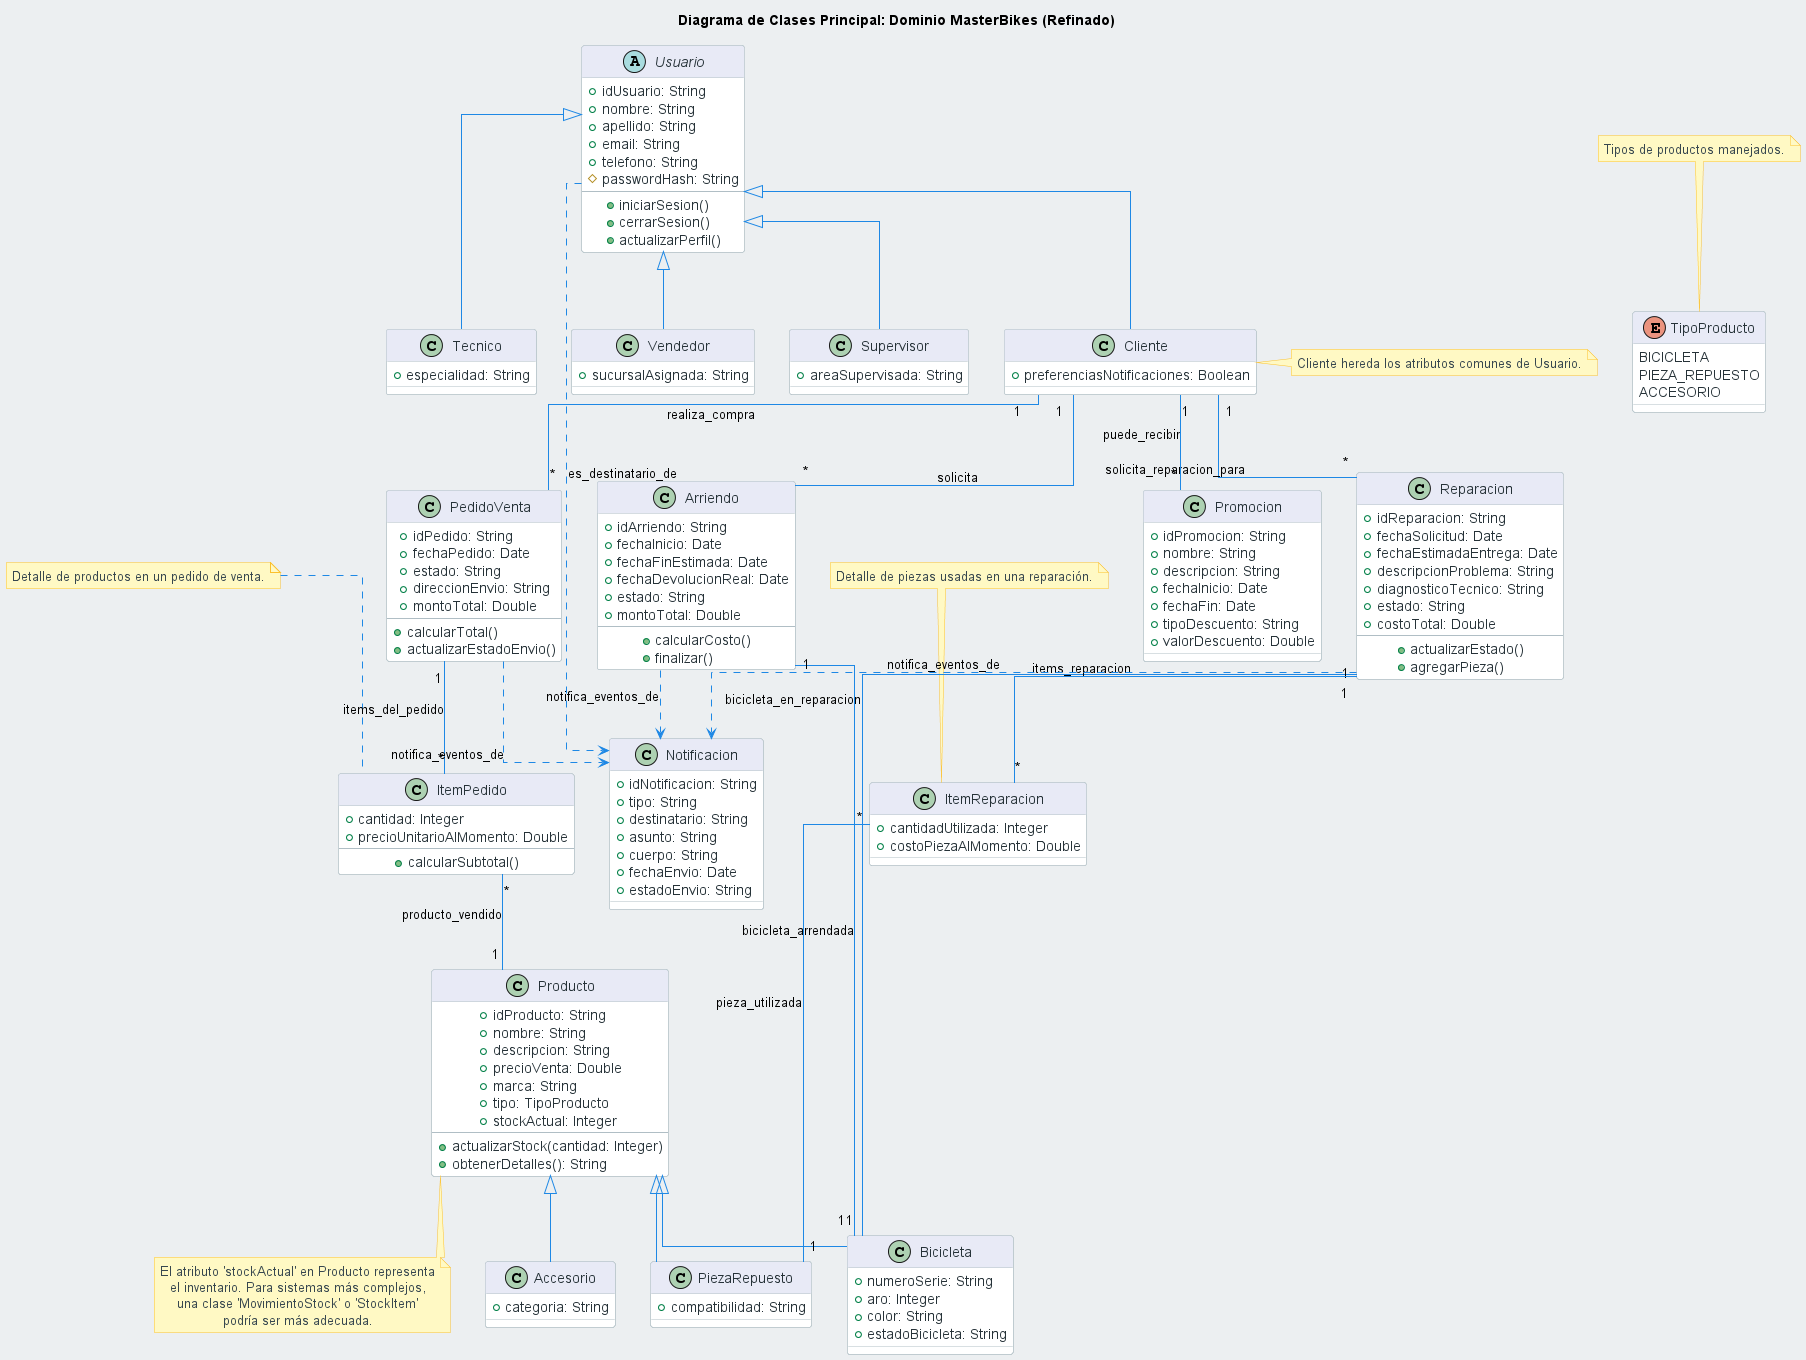

The diagram above was rendered by PlantUML. Its source (embedded in the PNG):
@startuml DiagramaDeClases_MasterBikes
title Diagrama de Clases Principal: Dominio MasterBikes (Refinado)

' === NUEVA PALETA MATERIAL DESIGN MEJORADA (Sintaxis Corregida) ===
skinparam backgroundColor #ECEFF1
' Material Blue Grey 50 (fondo muy suave)
skinparam defaultTextAlignment center
skinparam Linetype ortho

skinparam ArrowColor #1E88E5
' Material Blue 600 (azul principal para flechas)
skinparam note {
  BackgroundColor #FFF9C4
  ' Material Yellow 100 (amarillo pastel para notas)
  BorderColor #FBC02D
  ' Material Yellow 700
  FontColor #37474F
  ' Gris oscuro azulado para texto de nota
}
skinparam class {
  BackgroundColor #FFFFFF
  ' Fondo blanco para clases
  BorderColor #B0BEC5
  ' Material Blue Grey 200 para borde
  FontColor #37474F
  ' Gris oscuro azulado para texto
  HeaderBackgroundColor #E8EAF6
  ' Material Indigo 50 para cabecera de clase
  AttributeFontColor #263238
  ' Material Blue Grey 900 para atributos
  StereotypeFontColor #1A237E
  ' Indigo muy oscuro para estereotipos
}
' === FIN DE PALETA ===

' === Definición de Clases y Atributos ===

abstract class Usuario {
  + idUsuario: String
  + nombre: String
  + apellido: String
  + email: String
  + telefono: String
  # passwordHash: String
  --
  + iniciarSesion()
  + cerrarSesion()
  + actualizarPerfil()
}

class Cliente extends Usuario {
  + preferenciasNotificaciones: Boolean
  ' Atributos específicos del cliente
}
note right of Cliente : Cliente hereda los atributos comunes de Usuario.

class Tecnico extends Usuario {
  + especialidad: String
}

class Vendedor extends Usuario {
  + sucursalAsignada: String
}

class Supervisor extends Usuario {
  + areaSupervisada: String
}


enum TipoProducto {
  BICICLETA
  PIEZA_REPUESTO
  ACCESORIO
}
note top of TipoProducto : Tipos de productos manejados.

class Producto {
  + idProducto: String
  + nombre: String
  + descripcion: String
  + precioVenta: Double
  + marca: String
  + tipo: TipoProducto
  + stockActual: Integer
  --
  + actualizarStock(cantidad: Integer)
  + obtenerDetalles(): String
}

class Bicicleta extends Producto {
  + numeroSerie: String
  + aro: Integer
  + color: String
  + estadoBicicleta: String
  ' Disponible, Arrendada, EnReparacion
}

class PiezaRepuesto extends Producto {
  + compatibilidad: String
  ' Modelos/Marcas compatibles
}

class Accesorio extends Producto {
  + categoria: String
  ' Cascos, Luces, etc.
}

class Arriendo {
  + idArriendo: String
  + fechaInicio: Date
  + fechaFinEstimada: Date
  + fechaDevolucionReal: Date
  + estado: String
  ' Solicitado, Confirmado, Activo, Finalizado, ConMulta
  + montoTotal: Double
  --
  + calcularCosto()
  + finalizar()
}

class Reparacion {
  + idReparacion: String
  + fechaSolicitud: Date
  + fechaEstimadaEntrega: Date
  + descripcionProblema: String
  + diagnosticoTecnico: String
  + estado: String
  ' Solicitada, EnEvaluacion, EsperandoRepuestos, EnReparacion, Lista, Entregada
  + costoTotal: Double
  --
  + actualizarEstado()
  + agregarPieza()
}

class ItemReparacion {
  + cantidadUtilizada: Integer
  + costoPiezaAlMomento: Double
}
note top of ItemReparacion : Detalle de piezas usadas en una reparación.

class PedidoVenta {
  + idPedido: String
  + fechaPedido: Date
  + estado: String
  ' Pendiente, Pagado, EnPreparacion, Enviado, Entregado, Cancelado
  + direccionEnvio: String
  + montoTotal: Double
  --
  + calcularTotal()
  + actualizarEstadoEnvio()
}

class ItemPedido {
  + cantidad: Integer
  + precioUnitarioAlMomento: Double
  --
  + calcularSubtotal()
}
note top of ItemPedido : Detalle de productos en un pedido de venta.

class Notificacion {
  + idNotificacion: String
  + tipo: String
  ' Email, SMS
  + destinatario: String
  ' email o telefono del Usuario
  + asunto: String
  + cuerpo: String
  + fechaEnvio: Date
  + estadoEnvio: String
  ' Enviada, Fallida
}

class Promocion {
  + idPromocion: String
  + nombre: String
  + descripcion: String
  + fechaInicio: Date
  + fechaFin: Date
  + tipoDescuento: String
  ' Porcentaje, MontoFijo
  + valorDescuento: Double
}


' === Relaciones entre Clases ===

' Herencia (ya definida con 'extends')
' Usuario <|-- Cliente (si no tuviera el atributo rol)

' Asociaciones Cliente
Cliente "1" -- "*" Arriendo : solicita
Cliente "1" -- "*" Reparacion : solicita_reparacion_para
Cliente "1" -- "*" PedidoVenta : realiza_compra
Cliente "1" -- "*" Promocion : puede_recibir
' Un cliente puede recibir muchas promociones, una promoción puede ser para muchos clientes (si es general)
' Si una promoción es específica para un cliente, sería "1" -- "1" o "1" -- "*" desde Promoción a Cliente

' Asociaciones Arriendo y Reparación con Bicicleta
Arriendo "1" -- "1" Bicicleta : bicicleta_arrendada
Reparacion "1" -- "1" Bicicleta : bicicleta_en_reparacion

' Relación muchos-a-muchos Reparacion <-> PiezaRepuesto
Reparacion "1" -- "*" ItemReparacion : items_reparacion
ItemReparacion "*" -- "1" PiezaRepuesto : pieza_utilizada

' Relación PedidoVenta <-> Producto
PedidoVenta "1" -- "*" ItemPedido : items_del_pedido
ItemPedido "*" -- "1" Producto : producto_vendido

' Asociaciones con Notificacion (Dependencias de Uso)
Arriendo ..> Notificacion : notifica_eventos_de
Reparacion ..> Notificacion : notifica_eventos_de
PedidoVenta ..> Notificacion : notifica_eventos_de
Usuario ..> Notificacion : es_destinatario_de
' O Cliente, Tecnico, etc.

' Asociaciones con Tecnico (si se define como subclase)
' Tecnico "0..1" -- "*" Reparacion : asignado_a
' Un técnico puede no tener reparaciones asignadas, o muchas.
' Una reparación es asignada a 0 o 1 técnico (o un equipo).

' Nota sobre el stock
note bottom of Producto
  El atributo 'stockActual' en Producto representa
  el inventario. Para sistemas más complejos,
  una clase 'MovimientoStock' o 'StockItem'
  podría ser más adecuada.
end note

@enduml